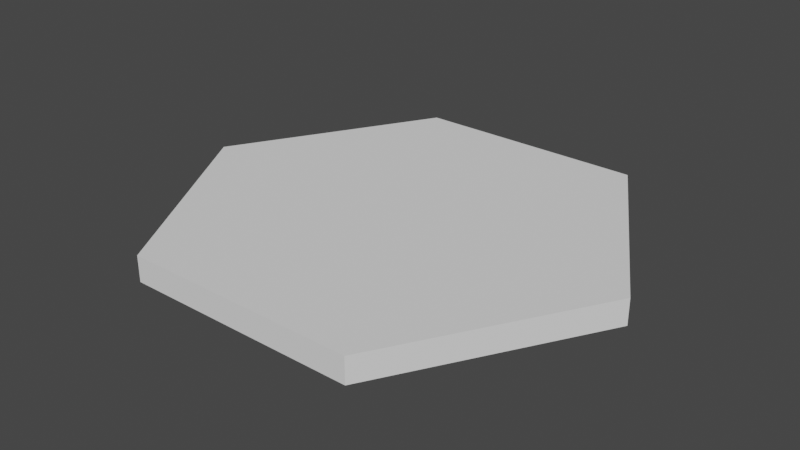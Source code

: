 # Source: Insert.blend  (saved by Blender 2.80.75; exported with 4.5.12 LTS)
import bpy
from mathutils import Matrix  # noqa: F401  (used for matrix-valued properties, if any)

bpy.ops.wm.read_factory_settings(use_empty=True)
scene = bpy.context.scene
scene.name = 'Scene'

# ---- collections
col_collection = bpy.data.collections.new('Collection'); scene.collection.children.link(col_collection)

# ---- world
world_world = bpy.data.worlds.new('World'); scene.world = world_world
world_world.use_nodes = True; world_world.node_tree.nodes.clear()
_N = world_world.node_tree.nodes; _L = world_world.node_tree.links
n0 = _N.new('ShaderNodeOutputWorld'); n0.name = 'World Output'; n0.location = (300, 300)
n1 = _N.new('ShaderNodeBackground'); n1.name = 'Background'; n1.location = (10, 300)
n1.inputs[0].default_value = (0.05088, 0.05088, 0.05088, 1.0)
_L.new(n1.outputs[0], n0.inputs[0])
n0.is_active_output = True
world_world.color = (0.05088, 0.05088, 0.05088)
world_world.use_sun_shadow = False
world_world.sun_shadow_jitter_overblur = 0.0

# ---- meshes
me_plane_001 = bpy.data.meshes.new('Plane.001')
me_plane_001.from_pydata([(-0.4567, -0.791, -0.0375), (0.4567, -0.791, -0.0375), (-0.4567, 0.791, -0.0375), (0.4567, 0.791, -0.0375), (-0.9134, -9.537e-08, -0.0375), (0.9134, 0.0, -0.0375), (-0.4567, -0.791, 0.0625), (0.4567, -0.791, 0.0625), (-0.4567, 0.791, 0.0625), (0.4567, 0.791, 0.0625), (-0.9134, -9.537e-08, 0.0625), (0.9134, 0.0, 0.0625)], [], [(0, 4, 2, 3, 5, 1), (6, 7, 11, 9, 8, 10), (3, 2, 8, 9), (0, 1, 7, 6), (2, 4, 10, 8), (5, 3, 9, 11), (4, 0, 6, 10), (1, 5, 11, 7)])
_uv = me_plane_001.uv_layers.new(name='UVMap')
_uv.uv.foreach_set('vector', [0.0, 0.0, 0.0, 0.5, 0.0, 1.0, 1.0, 1.0, 1.0, 0.5, 1.0, 0.0, 0.0, 0.0, 1.0, 0.0, 1.0, 0.5, 1.0, 1.0, 0.0, 1.0, 0.0, 0.5, 1.0, 1.0, 0.0, 1.0, 0.0, 1.0, 1.0, 1.0, 0.0, 0.0, 1.0, 0.0, 1.0, 0.0, 0.0, 0.0, 0.0, 1.0, 0.0, 0.5, 0.0, 0.5, 0.0, 1.0, 1.0, 0.5, 1.0, 1.0, 1.0, 1.0, 1.0, 0.5, 0.0, 0.5, 0.0, 0.0, 0.0, 0.0, 0.0, 0.5, 1.0, 0.0, 1.0, 0.5, 1.0, 0.5, 1.0, 0.0])
me_plane_001.use_remesh_preserve_volume = False
me_plane_001.use_remesh_preserve_attributes = False
me_plane_001.use_mirror_vertex_groups = False
me_plane_001.update()

# ---- objects
ob_plane = bpy.data.objects.new('Plane', me_plane_001)

# ---- transforms, parenting, visibility, modifiers, constraints
ob_plane.location = (0.0, 0.0, 0.0)
ob_plane.lineart.crease_threshold = 0.0

# ---- collection membership
col_collection.objects.link(ob_plane)

# ---- scene / render settings (as saved in the file)
scene.frame_start = 1; scene.frame_end = 250; scene.frame_set(1)
scene.render.engine = 'BLENDER_EEVEE_NEXT'
scene.cycles.use_denoising = False
scene.cycles.samples = 128
scene.cycles.sampling_pattern = 'TABULATED_SOBOL'
scene.cycles.use_adaptive_sampling = False
scene.cycles.use_light_tree = False
scene.view_settings.view_transform = 'Filmic'
bpy.context.view_layer.update()

# ---- added for rendering (the .blend has no active camera and no usable light): camera, sun
cam_auto = bpy.data.cameras.new('AutoCamera')
cam_auto.lens = 50.0
cam_auto.sensor_width = 36.0
cam_auto.clip_end = 1000.0
ob_auto_camera = bpy.data.objects.new('AutoCamera', cam_auto)
scene.collection.objects.link(ob_auto_camera)
ob_auto_camera.location = (2.23783, -2.6854, 1.80277)
ob_auto_camera.rotation_euler = (1.09748, -7.21219e-08, 0.694738)
scene.camera = ob_auto_camera
light_auto_sun = bpy.data.lights.new('AutoSun', 'SUN')
light_auto_sun.energy = 3.0
light_auto_sun.angle = 0.0523599
ob_auto_sun = bpy.data.objects.new('AutoSun', light_auto_sun)
scene.collection.objects.link(ob_auto_sun)
ob_auto_sun.rotation_euler = (0.872665, 0.174533, 0.523599)
bpy.context.view_layer.update()
